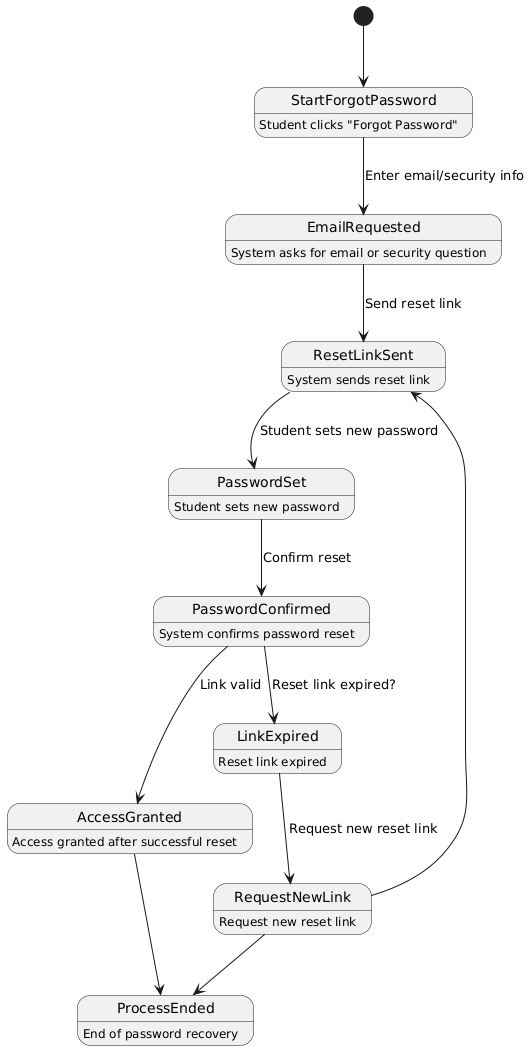

The diagram above was rendered by PlantUML. Its source (embedded in the PNG):
@startuml
[*] --> StartForgotPassword

StartForgotPassword : Student clicks "Forgot Password"
EmailRequested : System asks for email or security question
ResetLinkSent : System sends reset link
PasswordSet : Student sets new password
PasswordConfirmed : System confirms password reset
LinkExpired : Reset link expired
AccessGranted : Access granted after successful reset
RequestNewLink : Request new reset link
ProcessEnded : End of password recovery

StartForgotPassword --> EmailRequested : Enter email/security info
EmailRequested --> ResetLinkSent : Send reset link
ResetLinkSent --> PasswordSet : Student sets new password
PasswordSet --> PasswordConfirmed : Confirm reset

PasswordConfirmed --> LinkExpired : Reset link expired?
LinkExpired --> RequestNewLink : Request new reset link
RequestNewLink --> ResetLinkSent

PasswordConfirmed --> AccessGranted : Link valid
AccessGranted --> ProcessEnded
RequestNewLink --> ProcessEnded
@enduml